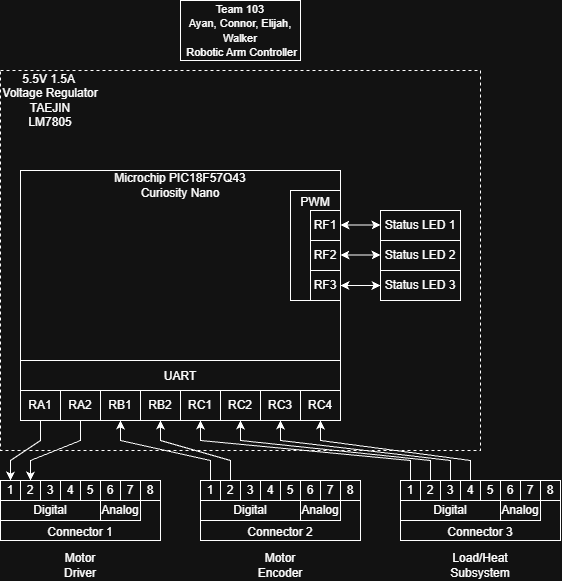

The diagram above was exported from draw.io. Its source (the exported page's mxGraphModel, read from the mxfile embedded in the PNG):
<mxGraphModel dx="2008" dy="780" grid="1" gridSize="10" guides="1" tooltips="1" connect="1" arrows="1" fold="1" page="1" pageScale="1" pageWidth="850" pageHeight="1100" math="0" shadow="0">
  <root>
    <mxCell id="0" />
    <mxCell id="1" parent="0" />
    <mxCell id="LsU_XBHknBV1GO11p3aR-80" parent="1" style="rounded=0;whiteSpace=wrap;html=1;dashed=1;" value="" vertex="1">
      <mxGeometry height="380" width="480" y="70" as="geometry" />
    </mxCell>
    <mxCell id="LsU_XBHknBV1GO11p3aR-81" parent="1" style="rounded=0;whiteSpace=wrap;html=1;" value="" vertex="1">
      <mxGeometry height="250" width="320" x="20" y="170" as="geometry" />
    </mxCell>
    <mxCell id="LsU_XBHknBV1GO11p3aR-79" parent="1" style="rounded=0;whiteSpace=wrap;html=1;" value="PWM&lt;div&gt;&lt;br&gt;&lt;/div&gt;&lt;div&gt;&lt;br&gt;&lt;/div&gt;&lt;div&gt;&lt;br&gt;&lt;/div&gt;&lt;div&gt;&lt;br&gt;&lt;/div&gt;&lt;div&gt;&lt;br&gt;&lt;/div&gt;&lt;div&gt;&lt;br&gt;&lt;/div&gt;" vertex="1">
      <mxGeometry height="110" width="50" x="290" y="190" as="geometry" />
    </mxCell>
    <mxCell id="LsU_XBHknBV1GO11p3aR-56" parent="1" style="rounded=0;whiteSpace=wrap;html=1;" value="&lt;div&gt;UART&lt;/div&gt;&lt;div&gt;&lt;br&gt;&lt;/div&gt;&lt;div&gt;&lt;br&gt;&lt;/div&gt;" vertex="1">
      <mxGeometry height="60" width="320" x="20" y="360" as="geometry" />
    </mxCell>
    <mxCell id="LsU_XBHknBV1GO11p3aR-1" parent="1" style="rounded=0;whiteSpace=wrap;html=1;" value="&lt;font style=&quot;font-size: 11px;&quot;&gt;Team 103&lt;/font&gt;&lt;div&gt;&lt;font style=&quot;font-size: 11px;&quot;&gt;Ayan, Connor, Elijah, Walker&lt;/font&gt;&lt;/div&gt;&lt;div&gt;&lt;font style=&quot;font-size: 11px;&quot;&gt;&amp;nbsp;Robotic Arm Controller&lt;/font&gt;&lt;/div&gt;" vertex="1">
      <mxGeometry height="60" width="120" x="180" as="geometry" />
    </mxCell>
    <mxCell id="LsU_XBHknBV1GO11p3aR-15" parent="1" style="rounded=0;whiteSpace=wrap;html=1;" value="&lt;div&gt;&lt;br&gt;&lt;/div&gt;&lt;div&gt;&lt;br&gt;&lt;/div&gt;&lt;div&gt;&lt;br&gt;&lt;/div&gt;&lt;div&gt;Connector 1&lt;/div&gt;" vertex="1">
      <mxGeometry height="60" width="160" y="480" as="geometry" />
    </mxCell>
    <mxCell id="LsU_XBHknBV1GO11p3aR-16" parent="1" style="whiteSpace=wrap;html=1;aspect=fixed;" value="1" vertex="1">
      <mxGeometry height="20" width="20" y="480" as="geometry" />
    </mxCell>
    <mxCell id="LsU_XBHknBV1GO11p3aR-17" parent="1" style="whiteSpace=wrap;html=1;aspect=fixed;" value="2" vertex="1">
      <mxGeometry height="20" width="20" x="20" y="480" as="geometry" />
    </mxCell>
    <mxCell id="LsU_XBHknBV1GO11p3aR-18" parent="1" style="whiteSpace=wrap;html=1;aspect=fixed;" value="3" vertex="1">
      <mxGeometry height="20" width="20" x="40" y="480" as="geometry" />
    </mxCell>
    <mxCell id="LsU_XBHknBV1GO11p3aR-19" parent="1" style="whiteSpace=wrap;html=1;aspect=fixed;" value="4" vertex="1">
      <mxGeometry height="20" width="20" x="60" y="480" as="geometry" />
    </mxCell>
    <mxCell id="LsU_XBHknBV1GO11p3aR-20" parent="1" style="whiteSpace=wrap;html=1;aspect=fixed;" value="5" vertex="1">
      <mxGeometry height="20" width="20" x="80" y="480" as="geometry" />
    </mxCell>
    <mxCell id="LsU_XBHknBV1GO11p3aR-21" parent="1" style="whiteSpace=wrap;html=1;aspect=fixed;" value="6" vertex="1">
      <mxGeometry height="20" width="20" x="100" y="480" as="geometry" />
    </mxCell>
    <mxCell id="LsU_XBHknBV1GO11p3aR-22" parent="1" style="whiteSpace=wrap;html=1;aspect=fixed;" value="7" vertex="1">
      <mxGeometry height="20" width="20" x="120" y="480" as="geometry" />
    </mxCell>
    <mxCell id="LsU_XBHknBV1GO11p3aR-23" parent="1" style="whiteSpace=wrap;html=1;aspect=fixed;" value="8" vertex="1">
      <mxGeometry height="20" width="20" x="140" y="480" as="geometry" />
    </mxCell>
    <mxCell id="LsU_XBHknBV1GO11p3aR-24" parent="1" style="rounded=0;whiteSpace=wrap;html=1;" value="Digital" vertex="1">
      <mxGeometry height="20" width="100" y="500" as="geometry" />
    </mxCell>
    <mxCell id="LsU_XBHknBV1GO11p3aR-25" parent="1" style="rounded=0;whiteSpace=wrap;html=1;" value="Analog" vertex="1">
      <mxGeometry height="20" width="40" x="100" y="500" as="geometry" />
    </mxCell>
    <mxCell id="LsU_XBHknBV1GO11p3aR-26" parent="1" style="rounded=0;whiteSpace=wrap;html=1;" value="&lt;div&gt;&lt;br&gt;&lt;/div&gt;&lt;div&gt;&lt;br&gt;&lt;/div&gt;&lt;div&gt;&lt;br&gt;&lt;/div&gt;&lt;div&gt;Connector 2&lt;/div&gt;" vertex="1">
      <mxGeometry height="60" width="160" x="200" y="480" as="geometry" />
    </mxCell>
    <mxCell id="LsU_XBHknBV1GO11p3aR-27" parent="1" style="whiteSpace=wrap;html=1;aspect=fixed;" value="1" vertex="1">
      <mxGeometry height="20" width="20" x="200" y="480" as="geometry" />
    </mxCell>
    <mxCell id="LsU_XBHknBV1GO11p3aR-28" parent="1" style="whiteSpace=wrap;html=1;aspect=fixed;" value="2" vertex="1">
      <mxGeometry height="20" width="20" x="220" y="480" as="geometry" />
    </mxCell>
    <mxCell id="LsU_XBHknBV1GO11p3aR-29" parent="1" style="whiteSpace=wrap;html=1;aspect=fixed;" value="3" vertex="1">
      <mxGeometry height="20" width="20" x="240" y="480" as="geometry" />
    </mxCell>
    <mxCell id="LsU_XBHknBV1GO11p3aR-30" parent="1" style="whiteSpace=wrap;html=1;aspect=fixed;" value="4" vertex="1">
      <mxGeometry height="20" width="20" x="260" y="480" as="geometry" />
    </mxCell>
    <mxCell id="LsU_XBHknBV1GO11p3aR-31" parent="1" style="whiteSpace=wrap;html=1;aspect=fixed;" value="5" vertex="1">
      <mxGeometry height="20" width="20" x="280" y="480" as="geometry" />
    </mxCell>
    <mxCell id="LsU_XBHknBV1GO11p3aR-32" parent="1" style="whiteSpace=wrap;html=1;aspect=fixed;" value="6" vertex="1">
      <mxGeometry height="20" width="20" x="300" y="480" as="geometry" />
    </mxCell>
    <mxCell id="LsU_XBHknBV1GO11p3aR-33" parent="1" style="whiteSpace=wrap;html=1;aspect=fixed;" value="7" vertex="1">
      <mxGeometry height="20" width="20" x="320" y="480" as="geometry" />
    </mxCell>
    <mxCell id="LsU_XBHknBV1GO11p3aR-34" parent="1" style="whiteSpace=wrap;html=1;aspect=fixed;" value="8" vertex="1">
      <mxGeometry height="20" width="20" x="340" y="480" as="geometry" />
    </mxCell>
    <mxCell id="LsU_XBHknBV1GO11p3aR-35" parent="1" style="rounded=0;whiteSpace=wrap;html=1;" value="Digital" vertex="1">
      <mxGeometry height="20" width="100" x="200" y="500" as="geometry" />
    </mxCell>
    <mxCell id="LsU_XBHknBV1GO11p3aR-36" parent="1" style="rounded=0;whiteSpace=wrap;html=1;" value="Analog" vertex="1">
      <mxGeometry height="20" width="40" x="300" y="500" as="geometry" />
    </mxCell>
    <mxCell id="LsU_XBHknBV1GO11p3aR-37" parent="1" style="rounded=0;whiteSpace=wrap;html=1;" value="&lt;div&gt;&lt;br&gt;&lt;/div&gt;&lt;div&gt;&lt;br&gt;&lt;/div&gt;&lt;div&gt;&lt;br&gt;&lt;/div&gt;&lt;div&gt;Connector 3&lt;/div&gt;" vertex="1">
      <mxGeometry height="60" width="160" x="400" y="480" as="geometry" />
    </mxCell>
    <mxCell id="LsU_XBHknBV1GO11p3aR-38" parent="1" style="whiteSpace=wrap;html=1;aspect=fixed;" value="1" vertex="1">
      <mxGeometry height="20" width="20" x="400" y="480" as="geometry" />
    </mxCell>
    <mxCell id="LsU_XBHknBV1GO11p3aR-39" parent="1" style="whiteSpace=wrap;html=1;aspect=fixed;" value="2" vertex="1">
      <mxGeometry height="20" width="20" x="420" y="480" as="geometry" />
    </mxCell>
    <mxCell id="LsU_XBHknBV1GO11p3aR-40" parent="1" style="whiteSpace=wrap;html=1;aspect=fixed;" value="3" vertex="1">
      <mxGeometry height="20" width="20" x="440" y="480" as="geometry" />
    </mxCell>
    <mxCell id="LsU_XBHknBV1GO11p3aR-41" parent="1" style="whiteSpace=wrap;html=1;aspect=fixed;" value="4" vertex="1">
      <mxGeometry height="20" width="20" x="460" y="480" as="geometry" />
    </mxCell>
    <mxCell id="LsU_XBHknBV1GO11p3aR-42" parent="1" style="whiteSpace=wrap;html=1;aspect=fixed;" value="5" vertex="1">
      <mxGeometry height="20" width="20" x="480" y="480" as="geometry" />
    </mxCell>
    <mxCell id="LsU_XBHknBV1GO11p3aR-43" parent="1" style="whiteSpace=wrap;html=1;aspect=fixed;" value="6" vertex="1">
      <mxGeometry height="20" width="20" x="500" y="480" as="geometry" />
    </mxCell>
    <mxCell id="LsU_XBHknBV1GO11p3aR-44" parent="1" style="whiteSpace=wrap;html=1;aspect=fixed;" value="7" vertex="1">
      <mxGeometry height="20" width="20" x="520" y="480" as="geometry" />
    </mxCell>
    <mxCell id="LsU_XBHknBV1GO11p3aR-45" parent="1" style="whiteSpace=wrap;html=1;aspect=fixed;" value="8" vertex="1">
      <mxGeometry height="20" width="20" x="540" y="480" as="geometry" />
    </mxCell>
    <mxCell id="LsU_XBHknBV1GO11p3aR-46" parent="1" style="rounded=0;whiteSpace=wrap;html=1;" value="Digital" vertex="1">
      <mxGeometry height="20" width="100" x="400" y="500" as="geometry" />
    </mxCell>
    <mxCell id="LsU_XBHknBV1GO11p3aR-47" parent="1" style="rounded=0;whiteSpace=wrap;html=1;" value="Analog" vertex="1">
      <mxGeometry height="20" width="40" x="500" y="500" as="geometry" />
    </mxCell>
    <mxCell id="LsU_XBHknBV1GO11p3aR-48" parent="1" style="rounded=0;whiteSpace=wrap;html=1;" value="RA1" vertex="1">
      <mxGeometry height="30" width="40" x="20" y="390" as="geometry" />
    </mxCell>
    <mxCell id="LsU_XBHknBV1GO11p3aR-49" parent="1" style="rounded=0;whiteSpace=wrap;html=1;" value="RA2" vertex="1">
      <mxGeometry height="30" width="40" x="60" y="390" as="geometry" />
    </mxCell>
    <mxCell id="LsU_XBHknBV1GO11p3aR-50" parent="1" style="rounded=0;whiteSpace=wrap;html=1;" value="RB1" vertex="1">
      <mxGeometry height="30" width="40" x="100" y="390" as="geometry" />
    </mxCell>
    <mxCell id="LsU_XBHknBV1GO11p3aR-51" parent="1" style="rounded=0;whiteSpace=wrap;html=1;" value="RB2" vertex="1">
      <mxGeometry height="30" width="40" x="140" y="390" as="geometry" />
    </mxCell>
    <mxCell id="LsU_XBHknBV1GO11p3aR-52" parent="1" style="rounded=0;whiteSpace=wrap;html=1;" value="RC1" vertex="1">
      <mxGeometry height="30" width="40" x="180" y="390" as="geometry" />
    </mxCell>
    <mxCell id="LsU_XBHknBV1GO11p3aR-53" parent="1" style="rounded=0;whiteSpace=wrap;html=1;" value="RC2" vertex="1">
      <mxGeometry height="30" width="40" x="220" y="390" as="geometry" />
    </mxCell>
    <mxCell id="LsU_XBHknBV1GO11p3aR-54" parent="1" style="rounded=0;whiteSpace=wrap;html=1;" value="RC3" vertex="1">
      <mxGeometry height="30" width="40" x="260" y="390" as="geometry" />
    </mxCell>
    <mxCell id="LsU_XBHknBV1GO11p3aR-55" parent="1" style="rounded=0;whiteSpace=wrap;html=1;" value="RC4" vertex="1">
      <mxGeometry height="30" width="40" x="300" y="390" as="geometry" />
    </mxCell>
    <mxCell id="LsU_XBHknBV1GO11p3aR-57" edge="1" parent="1" source="LsU_XBHknBV1GO11p3aR-16" style="endArrow=none;startArrow=classic;html=1;rounded=0;defaultLabelBackgroundColor=page;exitX=0.5;exitY=0;exitDx=0;exitDy=0;entryX=0.5;entryY=1;entryDx=0;entryDy=0;startFill=1;endFill=0;" target="LsU_XBHknBV1GO11p3aR-48" value="">
      <mxGeometry height="50" relative="1" width="50" x="-0.0058" as="geometry">
        <Array as="points">
          <mxPoint x="10" y="460" />
          <mxPoint x="40" y="440" />
        </Array>
        <mxPoint x="75" y="475" as="sourcePoint" />
        <mxPoint x="125" y="425" as="targetPoint" />
      </mxGeometry>
    </mxCell>
    <mxCell id="LsU_XBHknBV1GO11p3aR-58" edge="1" parent="1" source="LsU_XBHknBV1GO11p3aR-17" style="endArrow=none;startArrow=classic;html=1;rounded=0;defaultLabelBackgroundColor=page;exitX=0.5;exitY=0;exitDx=0;exitDy=0;entryX=0.5;entryY=1;entryDx=0;entryDy=0;endFill=0;" value="">
      <mxGeometry height="50" relative="1" width="50" x="-0.0007" as="geometry">
        <Array as="points">
          <mxPoint x="30" y="460" />
          <mxPoint x="80" y="440" />
        </Array>
        <mxPoint x="70" y="480" as="sourcePoint" />
        <mxPoint x="80" y="420" as="targetPoint" />
      </mxGeometry>
    </mxCell>
    <mxCell id="LsU_XBHknBV1GO11p3aR-59" edge="1" parent="1" source="LsU_XBHknBV1GO11p3aR-27" style="endArrow=classic;startArrow=none;html=1;rounded=0;defaultLabelBackgroundColor=page;exitX=0.5;exitY=0;exitDx=0;exitDy=0;entryX=0.5;entryY=1;entryDx=0;entryDy=0;startFill=0;" value="">
      <mxGeometry height="50" relative="1" width="50" x="0.6205" as="geometry">
        <Array as="points">
          <mxPoint x="210" y="460" />
          <mxPoint x="120" y="440" />
        </Array>
        <mxPoint x="110" y="480" as="sourcePoint" />
        <mxPoint x="120" y="420" as="targetPoint" />
      </mxGeometry>
    </mxCell>
    <mxCell id="LsU_XBHknBV1GO11p3aR-60" edge="1" parent="1" source="LsU_XBHknBV1GO11p3aR-28" style="endArrow=classic;startArrow=none;html=1;rounded=0;defaultLabelBackgroundColor=page;exitX=0.5;exitY=0;exitDx=0;exitDy=0;entryX=0.5;entryY=1;entryDx=0;entryDy=0;startFill=0;" value="">
      <mxGeometry height="50" relative="1" width="50" x="0.5583" as="geometry">
        <Array as="points">
          <mxPoint x="230" y="460" />
          <mxPoint x="160" y="440" />
        </Array>
        <mxPoint x="150" y="480" as="sourcePoint" />
        <mxPoint x="160" y="420" as="targetPoint" />
      </mxGeometry>
    </mxCell>
    <mxCell id="LsU_XBHknBV1GO11p3aR-61" edge="1" parent="1" source="LsU_XBHknBV1GO11p3aR-38" style="endArrow=classic;startArrow=none;html=1;rounded=0;defaultLabelBackgroundColor=page;exitX=0.5;exitY=0;exitDx=0;exitDy=0;entryX=0.5;entryY=1;entryDx=0;entryDy=0;endFill=1;startFill=0;" value="">
      <mxGeometry height="50" relative="1" width="50" x="0.7517" as="geometry">
        <Array as="points">
          <mxPoint x="410" y="460" />
          <mxPoint x="200" y="440" />
        </Array>
        <mxPoint x="190" y="480" as="sourcePoint" />
        <mxPoint x="200" y="420" as="targetPoint" />
      </mxGeometry>
    </mxCell>
    <mxCell id="LsU_XBHknBV1GO11p3aR-62" edge="1" parent="1" source="LsU_XBHknBV1GO11p3aR-39" style="endArrow=classic;startArrow=none;html=1;rounded=0;defaultLabelBackgroundColor=page;exitX=0.5;exitY=0;exitDx=0;exitDy=0;entryX=0.5;entryY=1;entryDx=0;entryDy=0;startFill=0;" value="">
      <mxGeometry height="50" relative="1" width="50" x="0.7296" as="geometry">
        <Array as="points">
          <mxPoint x="430" y="460" />
          <mxPoint x="240" y="440" />
        </Array>
        <mxPoint x="470" y="480" as="sourcePoint" />
        <mxPoint x="240" y="420" as="targetPoint" />
      </mxGeometry>
    </mxCell>
    <mxCell id="LsU_XBHknBV1GO11p3aR-63" edge="1" parent="1" source="LsU_XBHknBV1GO11p3aR-40" style="endArrow=classic;startArrow=none;html=1;rounded=0;defaultLabelBackgroundColor=page;exitX=0.5;exitY=0;exitDx=0;exitDy=0;entryX=0.5;entryY=1;entryDx=0;entryDy=0;startFill=0;" value="">
      <mxGeometry height="50" relative="1" width="50" x="0.7695" as="geometry">
        <Array as="points">
          <mxPoint x="450" y="460" />
          <mxPoint x="280" y="440" />
        </Array>
        <mxPoint x="510" y="480" as="sourcePoint" />
        <mxPoint x="280" y="420" as="targetPoint" />
      </mxGeometry>
    </mxCell>
    <mxCell id="LsU_XBHknBV1GO11p3aR-64" edge="1" parent="1" source="LsU_XBHknBV1GO11p3aR-41" style="endArrow=classic;startArrow=none;html=1;rounded=0;defaultLabelBackgroundColor=page;exitX=0.5;exitY=0;exitDx=0;exitDy=0;entryX=0.5;entryY=1;entryDx=0;entryDy=0;startFill=0;" target="LsU_XBHknBV1GO11p3aR-55" value="">
      <mxGeometry height="50" relative="1" width="50" x="0.7339" as="geometry">
        <Array as="points">
          <mxPoint x="470" y="460" />
          <mxPoint x="320" y="440" />
        </Array>
        <mxPoint x="545" y="480" as="sourcePoint" />
        <mxPoint x="315" y="420" as="targetPoint" />
      </mxGeometry>
    </mxCell>
    <mxCell id="LsU_XBHknBV1GO11p3aR-65" parent="1" style="text;html=1;whiteSpace=wrap;strokeColor=none;fillColor=none;align=center;verticalAlign=middle;rounded=0;" value="Motor Driver" vertex="1">
      <mxGeometry height="30" width="60" x="50" y="550" as="geometry" />
    </mxCell>
    <mxCell id="LsU_XBHknBV1GO11p3aR-67" parent="1" style="text;html=1;whiteSpace=wrap;strokeColor=none;fillColor=none;align=center;verticalAlign=middle;rounded=0;" value="Motor Encoder" vertex="1">
      <mxGeometry height="30" width="60" x="250" y="550" as="geometry" />
    </mxCell>
    <mxCell id="LsU_XBHknBV1GO11p3aR-68" parent="1" style="text;html=1;whiteSpace=wrap;strokeColor=none;fillColor=none;align=center;verticalAlign=middle;rounded=0;" value="Load/Heat Subsystem" vertex="1">
      <mxGeometry height="30" width="60" x="450" y="550" as="geometry" />
    </mxCell>
    <mxCell id="LsU_XBHknBV1GO11p3aR-69" parent="1" style="rounded=0;whiteSpace=wrap;html=1;" value="RF1" vertex="1">
      <mxGeometry height="30" width="30" x="310" y="210" as="geometry" />
    </mxCell>
    <mxCell id="LsU_XBHknBV1GO11p3aR-70" parent="1" style="rounded=0;whiteSpace=wrap;html=1;" value="RF2" vertex="1">
      <mxGeometry height="30" width="30" x="310" y="240" as="geometry" />
    </mxCell>
    <mxCell id="LsU_XBHknBV1GO11p3aR-72" parent="1" style="rounded=0;whiteSpace=wrap;html=1;" value="RF3" vertex="1">
      <mxGeometry height="30" width="30" x="310" y="270" as="geometry" />
    </mxCell>
    <mxCell id="LsU_XBHknBV1GO11p3aR-73" parent="1" style="rounded=0;whiteSpace=wrap;html=1;" value="Status LED 3" vertex="1">
      <mxGeometry height="30" width="80" x="380" y="270" as="geometry" />
    </mxCell>
    <mxCell id="LsU_XBHknBV1GO11p3aR-74" parent="1" style="rounded=0;whiteSpace=wrap;html=1;" value="Status LED 2" vertex="1">
      <mxGeometry height="30" width="80" x="380" y="240" as="geometry" />
    </mxCell>
    <mxCell id="LsU_XBHknBV1GO11p3aR-75" parent="1" style="rounded=0;whiteSpace=wrap;html=1;" value="Status LED 1" vertex="1">
      <mxGeometry height="30" width="80" x="380" y="210" as="geometry" />
    </mxCell>
    <mxCell id="LsU_XBHknBV1GO11p3aR-76" edge="1" parent="1" source="LsU_XBHknBV1GO11p3aR-72" style="endArrow=classic;startArrow=classic;html=1;rounded=0;defaultLabelBackgroundColor=page;entryX=0;entryY=0.5;entryDx=0;entryDy=0;exitX=1;exitY=0.5;exitDx=0;exitDy=0;" target="LsU_XBHknBV1GO11p3aR-73" value="">
      <mxGeometry height="50" relative="1" width="50" as="geometry">
        <mxPoint x="340" y="290" as="sourcePoint" />
        <mxPoint x="390" y="240" as="targetPoint" />
      </mxGeometry>
    </mxCell>
    <mxCell id="LsU_XBHknBV1GO11p3aR-77" edge="1" parent="1" style="endArrow=classic;startArrow=classic;html=1;rounded=0;defaultLabelBackgroundColor=page;entryX=0;entryY=0.5;entryDx=0;entryDy=0;exitX=1;exitY=0.5;exitDx=0;exitDy=0;" value="">
      <mxGeometry height="50" relative="1" width="50" as="geometry">
        <mxPoint x="340" y="254.5" as="sourcePoint" />
        <mxPoint x="380" y="254.5" as="targetPoint" />
      </mxGeometry>
    </mxCell>
    <mxCell id="LsU_XBHknBV1GO11p3aR-78" edge="1" parent="1" style="endArrow=classic;startArrow=classic;html=1;rounded=0;defaultLabelBackgroundColor=page;entryX=0;entryY=0.5;entryDx=0;entryDy=0;exitX=1;exitY=0.5;exitDx=0;exitDy=0;" value="">
      <mxGeometry height="50" relative="1" width="50" as="geometry">
        <mxPoint x="340" y="224.5" as="sourcePoint" />
        <mxPoint x="380" y="224.5" as="targetPoint" />
      </mxGeometry>
    </mxCell>
    <mxCell id="LsU_XBHknBV1GO11p3aR-82" parent="1" style="text;html=1;whiteSpace=wrap;strokeColor=none;fillColor=none;align=center;verticalAlign=middle;rounded=0;" value="Microchip PIC18F57Q43&lt;div&gt;Curiosity Nano&lt;/div&gt;" vertex="1">
      <mxGeometry height="30" width="240" x="60" y="170" as="geometry" />
    </mxCell>
    <mxCell id="LsU_XBHknBV1GO11p3aR-83" parent="1" style="text;html=1;whiteSpace=wrap;strokeColor=none;fillColor=none;align=center;verticalAlign=middle;rounded=0;" value="5.5V 1.5A&amp;nbsp;&lt;div&gt;Voltage Regulator&lt;/div&gt;&lt;div&gt;TAEJIN&lt;/div&gt;&lt;div&gt;LM7805&lt;/div&gt;" vertex="1">
      <mxGeometry height="60" width="100" y="70" as="geometry" />
    </mxCell>
  </root>
</mxGraphModel>